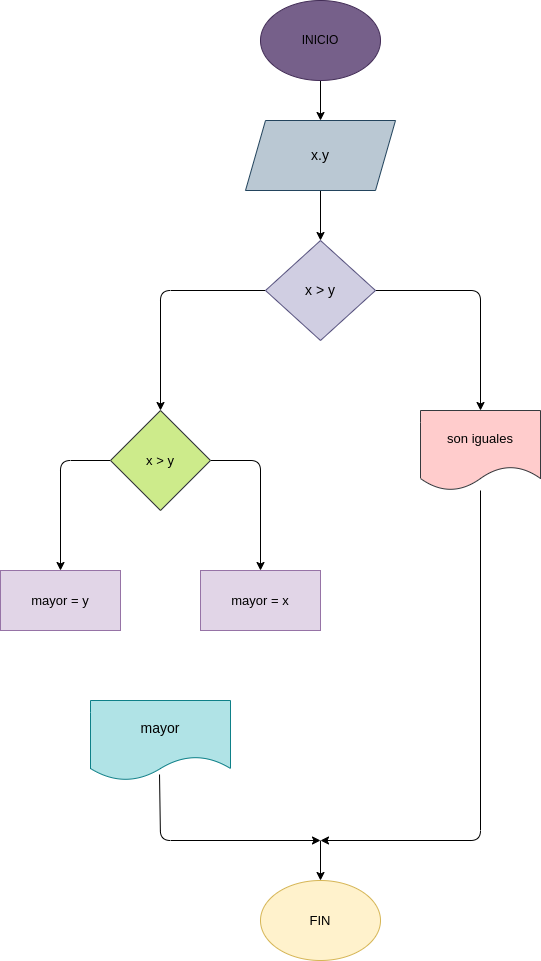

The diagram above was exported from draw.io. Its source (the exported page's mxGraphModel, read from the mxfile embedded in the PNG):
<mxGraphModel dx="662" dy="425" grid="1" gridSize="10" guides="1" tooltips="1" connect="1" arrows="1" fold="1" page="1" pageScale="1" pageWidth="827" pageHeight="1169" math="0" shadow="0">
  <root>
    <mxCell id="0" />
    <mxCell id="1" parent="0" />
    <mxCell id="4" value="" style="edgeStyle=none;html=1;fontColor=#000000;" parent="1" source="2" target="3" edge="1">
      <mxGeometry relative="1" as="geometry" />
    </mxCell>
    <mxCell id="2" value="&lt;font color=&quot;#000000&quot;&gt;INICIO&lt;/font&gt;" style="ellipse;whiteSpace=wrap;html=1;fillColor=#76608a;fontColor=#ffffff;strokeColor=#432D57;" parent="1" vertex="1">
      <mxGeometry x="260" y="30" width="120" height="80" as="geometry" />
    </mxCell>
    <mxCell id="6" value="" style="edgeStyle=none;html=1;fontColor=#000000;" parent="1" source="3" target="5" edge="1">
      <mxGeometry relative="1" as="geometry" />
    </mxCell>
    <mxCell id="3" value="&lt;font style=&quot;font-size: 14px;&quot; color=&quot;#000000&quot;&gt;x.y&lt;/font&gt;" style="shape=parallelogram;perimeter=parallelogramPerimeter;whiteSpace=wrap;html=1;fixedSize=1;fillColor=#bac8d3;strokeColor=#23445d;" parent="1" vertex="1">
      <mxGeometry x="245" y="150" width="150" height="70" as="geometry" />
    </mxCell>
    <mxCell id="7" style="edgeStyle=none;html=1;fontColor=#000000;entryX=0.5;entryY=0;entryDx=0;entryDy=0;" parent="1" source="5" edge="1" target="20">
      <mxGeometry relative="1" as="geometry">
        <mxPoint x="160" y="430" as="targetPoint" />
        <Array as="points">
          <mxPoint x="160" y="320" />
        </Array>
      </mxGeometry>
    </mxCell>
    <mxCell id="9" style="edgeStyle=none;html=1;fontColor=#000000;exitX=1;exitY=0.5;exitDx=0;exitDy=0;entryX=0.5;entryY=0;entryDx=0;entryDy=0;entryPerimeter=0;" parent="1" source="5" edge="1" target="21">
      <mxGeometry relative="1" as="geometry">
        <mxPoint x="480" y="430" as="targetPoint" />
        <Array as="points">
          <mxPoint x="480" y="320" />
        </Array>
      </mxGeometry>
    </mxCell>
    <mxCell id="5" value="&lt;font style=&quot;font-size: 14px;&quot; color=&quot;#000000&quot;&gt;x &amp;gt; y&lt;/font&gt;" style="rhombus;whiteSpace=wrap;html=1;fillColor=#d0cee2;strokeColor=#56517e;" parent="1" vertex="1">
      <mxGeometry x="265" y="270" width="110" height="100" as="geometry" />
    </mxCell>
    <mxCell id="18" value="" style="edgeStyle=none;html=1;fontSize=14;fontColor=#000000;exitX=0.493;exitY=0.925;exitDx=0;exitDy=0;exitPerimeter=0;" parent="1" source="15" edge="1">
      <mxGeometry relative="1" as="geometry">
        <mxPoint x="320" y="870" as="targetPoint" />
        <Array as="points">
          <mxPoint x="160" y="870" />
        </Array>
      </mxGeometry>
    </mxCell>
    <mxCell id="15" value="&lt;font style=&quot;font-size: 14px;&quot; color=&quot;#000000&quot;&gt;mayor&lt;/font&gt;" style="shape=document;whiteSpace=wrap;html=1;boundedLbl=1;fillColor=#b0e3e6;strokeColor=#0e8088;" parent="1" vertex="1">
      <mxGeometry x="90" y="730" width="140" height="80" as="geometry" />
    </mxCell>
    <mxCell id="28" style="edgeStyle=none;html=1;fontSize=13;fontColor=#000000;entryX=0.5;entryY=0;entryDx=0;entryDy=0;" edge="1" parent="1" target="16">
      <mxGeometry relative="1" as="geometry">
        <mxPoint x="320" y="870" as="targetPoint" />
        <mxPoint x="320" y="870" as="sourcePoint" />
      </mxGeometry>
    </mxCell>
    <mxCell id="16" value="&lt;font style=&quot;font-size: 13px;&quot; color=&quot;#000000&quot;&gt;FIN&lt;/font&gt;" style="ellipse;whiteSpace=wrap;html=1;fillColor=#fff2cc;strokeColor=#d6b656;" parent="1" vertex="1">
      <mxGeometry x="260" y="910" width="120" height="80" as="geometry" />
    </mxCell>
    <mxCell id="22" style="edgeStyle=none;html=1;fontSize=13;fontColor=#000000;entryX=0.5;entryY=0;entryDx=0;entryDy=0;" edge="1" parent="1" source="20" target="24">
      <mxGeometry relative="1" as="geometry">
        <mxPoint x="60" y="600" as="targetPoint" />
        <Array as="points">
          <mxPoint x="60" y="490" />
        </Array>
      </mxGeometry>
    </mxCell>
    <mxCell id="23" style="edgeStyle=none;html=1;fontSize=13;fontColor=#000000;entryX=0.5;entryY=0;entryDx=0;entryDy=0;entryPerimeter=0;" edge="1" parent="1" source="20" target="25">
      <mxGeometry relative="1" as="geometry">
        <mxPoint x="260" y="600" as="targetPoint" />
        <Array as="points">
          <mxPoint x="260" y="490" />
        </Array>
      </mxGeometry>
    </mxCell>
    <mxCell id="20" value="&lt;font style=&quot;font-size: 13px;&quot; color=&quot;#000000&quot;&gt;x &amp;gt; y&lt;/font&gt;" style="rhombus;whiteSpace=wrap;html=1;fillColor=#cdeb8b;strokeColor=#36393d;" vertex="1" parent="1">
      <mxGeometry x="110" y="440" width="100" height="100" as="geometry" />
    </mxCell>
    <mxCell id="26" style="edgeStyle=none;html=1;fontSize=13;fontColor=#000000;" edge="1" parent="1" source="21">
      <mxGeometry relative="1" as="geometry">
        <mxPoint x="320" y="870" as="targetPoint" />
        <Array as="points">
          <mxPoint x="480" y="870" />
        </Array>
      </mxGeometry>
    </mxCell>
    <mxCell id="21" value="&lt;font color=&quot;#000000&quot;&gt;son iguales&lt;/font&gt;" style="shape=document;whiteSpace=wrap;html=1;boundedLbl=1;fontSize=13;fillColor=#ffcccc;strokeColor=#36393d;" vertex="1" parent="1">
      <mxGeometry x="420" y="440" width="120" height="80" as="geometry" />
    </mxCell>
    <mxCell id="24" value="&lt;font color=&quot;#000000&quot;&gt;mayor = y&lt;/font&gt;" style="rounded=0;whiteSpace=wrap;html=1;fontSize=13;fillColor=#e1d5e7;strokeColor=#9673a6;" vertex="1" parent="1">
      <mxGeometry y="600" width="120" height="60" as="geometry" />
    </mxCell>
    <mxCell id="25" value="&lt;font color=&quot;#000000&quot;&gt;mayor = x&lt;/font&gt;" style="rounded=0;whiteSpace=wrap;html=1;fontSize=13;fillColor=#e1d5e7;strokeColor=#9673a6;" vertex="1" parent="1">
      <mxGeometry x="200" y="600" width="120" height="60" as="geometry" />
    </mxCell>
  </root>
</mxGraphModel>